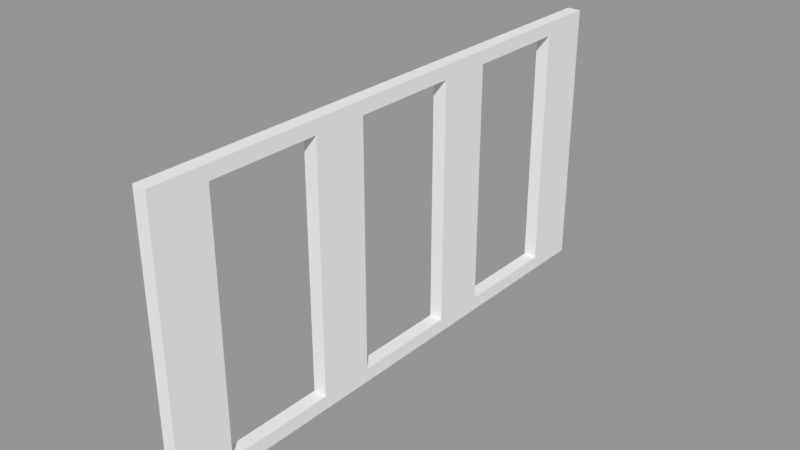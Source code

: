 # Source: wall_window.blend  (saved by Blender 2.79.0; exported with 4.5.12 LTS)
import bpy
from mathutils import Matrix  # noqa: F401  (used for matrix-valued properties, if any)

bpy.ops.wm.read_factory_settings(use_empty=True)
scene = bpy.context.scene
scene.name = 'Scene'

# ---- collections
col_collection_1 = bpy.data.collections.new('Collection 1'); scene.collection.children.link(col_collection_1)

# ---- meshes
me_plane_001 = bpy.data.meshes.new('Plane.001')
me_plane_001.from_pydata([(-0.125, -5.0, 0.0), (0.125, -5.0, 0.0), (-0.125, 5.0, 0.0), (0.125, 5.0, 0.0), (-0.125, 2.0, 0.0), (-0.125, 0.0, 0.0), (-0.125, -1.0, 0.0), (-0.125, -3.0, 0.0), (-0.125, -4.0, 0.0), (0.125, 0.0, 0.0), (-0.125, 4.0, 0.25), (-0.125, 2.0, 0.25), (-0.125, 1.0, 0.25), (-0.125, 0.0, 0.25), (-0.125, -1.0, 0.25), (-0.125, -2.0, 0.25), (-0.125, -3.0, 0.25), (-0.125, -4.0, 0.25), (0.125, -4.0, 0.25), (0.125, -2.0, 0.25), (0.125, -1.0, 0.25), (0.125, 0.0, 0.25), (0.125, 1.0, 0.25), (0.125, 2.0, 0.25), (0.125, 4.0, 0.25), (-0.125, -4.0, 4.75), (0.125, 4.0, 4.75), (0.125, 5.0, 4.75), (-0.125, 4.0, 4.75), (-0.125, 2.0, 4.75), (-0.125, 1.0, 4.75), (-0.125, -1.0, 4.75), (-0.125, -2.0, 4.75), (0.125, -4.0, 4.75), (0.125, -2.0, 4.75), (0.125, -1.0, 4.75), (0.125, 1.0, 4.75), (0.125, 2.0, 4.75), (-0.125, -5.0, 5.0), (0.125, -5.0, 5.0), (0.125, 5.0, 5.0), (-0.125, 5.0, 5.0), (-0.125, 4.0, 5.0)], [], [(3, 2, 41, 40, 27), (1, 39, 38, 0), (5, 6, 14, 13), (7, 8, 17, 16), (3, 27, 26, 24, 23, 22, 21, 9), (18, 17, 25, 33), (14, 20, 21, 22, 12, 13), (4, 2, 3, 9, 1, 0, 8, 7, 6, 5), (11, 23, 24, 10), (17, 18, 19, 15, 16), (40, 39, 1, 9, 21, 20, 19, 18, 33, 34, 35, 36, 22, 23, 37, 26, 27), (39, 40, 41, 42, 38), (15, 19, 34, 32), (20, 14, 31, 35), (12, 22, 36, 30), (23, 11, 29, 37), (0, 38, 42, 28, 29, 11, 4, 5, 13, 12, 30, 31, 14, 6, 7, 16, 15, 32, 25, 17, 8), (10, 24, 26, 28), (19, 20, 35, 34), (10, 28, 42, 41, 2, 4, 11), (29, 28, 26, 37), (31, 30, 36, 35), (25, 32, 34, 33)])
_uv = me_plane_001.uv_layers.new(name='UVMap')
_uv.uv.foreach_set('vector', [0.9149, 0.4545, 0.8936, 0.4545, 0.8936, 0.0, 0.9149, 0.0, 0.9149, 0.02273, 0.8936, 0.9091, 0.8936, 0.4545, 0.9149, 0.4545, 0.9149, 0.9091, 0.8511, 0.4545, 0.8511, 0.5455, 0.8298, 0.5455, 0.8298, 0.4545, 0.8511, 0.7273, 0.8511, 0.8182, 0.8298, 0.8182, 0.8298, 0.7273, 0.4255, 0.9091, 0.02128, 0.9091, 0.02128, 0.8182, 0.4043, 0.8182, 0.4043, 0.6364, 0.4043, 0.5455, 0.4043, 0.4545, 0.4255, 0.4545, 0.9362, 0.4091, 0.9149, 0.4091, 0.9149, 0.0, 0.9362, 0.0, 0.9362, 1.0, 0.9149, 1.0, 0.9149, 0.9091, 0.9149, 0.8182, 0.9362, 0.8182, 0.9362, 0.9091, 0.8511, 0.2727, 0.8511, 0.0, 0.8723, 0.0, 0.8723, 0.4545, 0.8723, 0.9091, 0.8511, 0.9091, 0.8511, 0.8182, 0.8511, 0.7273, 0.8511, 0.5455, 0.8511, 0.4545, 0.9787, 0.1818, 1.0, 0.1818, 1.0, 0.3636, 0.9787, 0.3636, 0.9787, 1.0, 0.9574, 1.0, 0.9574, 0.8182, 0.9787, 0.8182, 0.9787, 0.9091, 2.841e-07, 0.9091, 0.0, 1.3e-07, 0.4255, 0.0, 0.4255, 0.4545, 0.4043, 0.4545, 0.4043, 0.3636, 0.4043, 0.2727, 0.4043, 0.09091, 0.02128, 0.09091, 0.02128, 0.2727, 0.02128, 0.3636, 0.02128, 0.5455, 0.4043, 0.5455, 0.4043, 0.6364, 0.02128, 0.6364, 0.02128, 0.8182, 0.02128, 0.9091, 0.8936, 0.0, 0.8936, 0.9091, 0.8723, 0.9091, 0.8723, 0.8182, 0.8723, 0.0, 0.9574, 0.4091, 0.9362, 0.4091, 0.9362, 4.335e-08, 0.9574, 0.0, 0.9574, 0.4091, 0.9787, 0.4091, 0.9787, 0.8182, 0.9574, 0.8182, 0.9362, 0.4091, 0.9574, 0.4091, 0.9574, 0.8182, 0.9362, 0.8182, 0.9787, 0.4091, 0.9574, 0.4091, 0.9574, 4.335e-08, 0.9787, 0.0, 0.8511, 0.9091, 0.4255, 0.9091, 0.4255, 0.09091, 0.4468, 0.09091, 0.4468, 0.2727, 0.8298, 0.2727, 0.8511, 0.2727, 0.8511, 0.4545, 0.8298, 0.4545, 0.8298, 0.3636, 0.4468, 0.3636, 0.4468, 0.5455, 0.8298, 0.5455, 0.8511, 0.5455, 0.8511, 0.7273, 0.8298, 0.7273, 0.8298, 0.6364, 0.4468, 0.6364, 0.4468, 0.8182, 0.8298, 0.8182, 0.8511, 0.8182, 0.9362, 0.8182, 0.9149, 0.8182, 0.9149, 0.4091, 0.9362, 0.4091, 0.4043, 0.2727, 0.4043, 0.3636, 0.02128, 0.3636, 0.02128, 0.2727, 0.8298, 0.09091, 0.4468, 0.09091, 0.4255, 0.09091, 0.4255, 4.335e-08, 0.8511, 0.0, 0.8511, 0.2727, 0.8298, 0.2727, 0.9787, 0.1818, 0.9787, 0.0, 1.0, 0.0, 1.0, 0.1818, 0.9362, 1.0, 0.9362, 0.8182, 0.9574, 0.8182, 0.9574, 1.0, 0.9787, 0.5455, 0.9787, 0.3636, 1.0, 0.3636, 1.0, 0.5455])
me_plane_001.use_remesh_preserve_volume = False
me_plane_001.use_remesh_preserve_attributes = False
me_plane_001.use_mirror_vertex_groups = False
me_plane_001.update()

# ---- objects
ob_plane_001 = bpy.data.objects.new('Plane.001', me_plane_001)

# ---- transforms, parenting, visibility, modifiers, constraints
ob_plane_001.location = (0.0, 0.0, 0.0)
ob_plane_001.lineart.crease_threshold = 0.0

# ---- collection membership
col_collection_1.objects.link(ob_plane_001)

# ---- scene / render settings (as saved in the file)
scene.frame_start = 1; scene.frame_end = 250; scene.frame_set(1)
scene.render.engine = 'BLENDER_EEVEE_NEXT'
scene.render.resolution_percentage = 50
scene.render.dither_intensity = 0.0
scene.cycles.use_denoising = False
scene.cycles.samples = 128
scene.cycles.sampling_pattern = 'TABULATED_SOBOL'
scene.cycles.use_adaptive_sampling = False
scene.cycles.use_light_tree = False
scene.cycles.blur_glossy = 0.0
scene.cycles.sample_clamp_indirect = 0.0
scene.view_settings.view_transform = 'Standard'
bpy.context.view_layer.update()

# ---- added for rendering (the .blend has no active camera and no usable light): camera, sun + grey world if the file has none
cam_auto = bpy.data.cameras.new('AutoCamera')
cam_auto.lens = 50.0
cam_auto.sensor_width = 36.0
cam_auto.clip_end = 1000.0
ob_auto_camera = bpy.data.objects.new('AutoCamera', cam_auto)
scene.collection.objects.link(ob_auto_camera)
ob_auto_camera.location = (10.3469, -12.4163, 10.7775)
ob_auto_camera.rotation_euler = (1.09748, -7.21219e-08, 0.694738)
scene.camera = ob_auto_camera
light_auto_sun = bpy.data.lights.new('AutoSun', 'SUN')
light_auto_sun.energy = 3.0
light_auto_sun.angle = 0.0523599
ob_auto_sun = bpy.data.objects.new('AutoSun', light_auto_sun)
scene.collection.objects.link(ob_auto_sun)
ob_auto_sun.rotation_euler = (0.872665, 0.174533, 0.523599)
if scene.world is None:
    world_auto = bpy.data.worlds.new('AutoWorld')
    world_auto.color = (0.3, 0.3, 0.3)
    scene.world = world_auto
bpy.context.view_layer.update()
